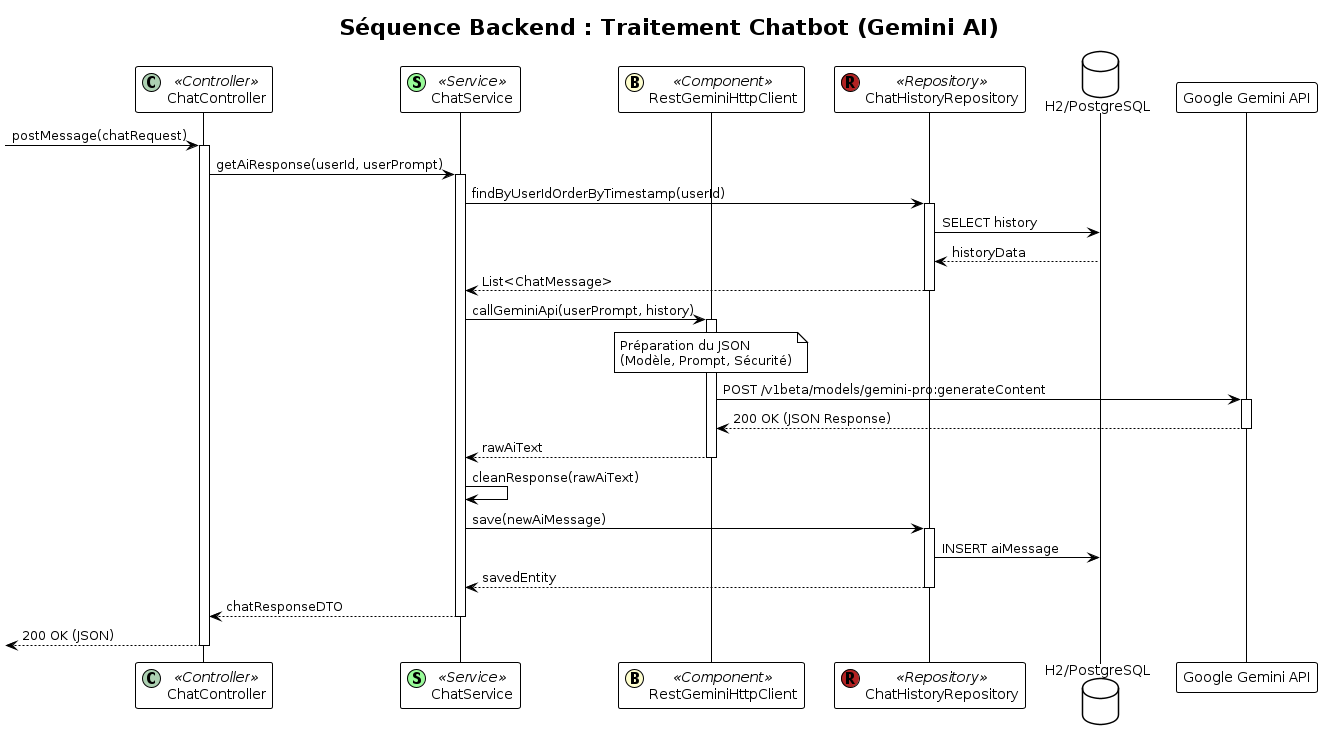

The diagram above was rendered by PlantUML. Its source (embedded in the PNG):
@startuml
!theme plain
title Séquence Backend : Traitement Chatbot (Gemini AI)
skinparam classAttributeIconSize 0
skinparam backgroundColor white

participant "ChatController" as Ctrl << (C,#ADD1B2) Controller >>
participant "ChatService" as Svc << (S,#98FB98) Service >>
participant "RestGeminiHttpClient" as Client << (B,#FEFECE) Component >>
participant "ChatHistoryRepository" as Repo << (R,#B22222) Repository >>
database "H2/PostgreSQL" as DB

[-> Ctrl : postMessage(chatRequest)
activate Ctrl

Ctrl -> Svc : getAiResponse(userId, userPrompt)
activate Svc

Svc -> Repo : findByUserIdOrderByTimestamp(userId)
activate Repo
Repo -> DB : SELECT history
DB --> Repo : historyData
Repo --> Svc : List<ChatMessage>
deactivate Repo

Svc -> Client : callGeminiApi(userPrompt, history)
activate Client

note over Client : Préparation du JSON\n(Modèle, Prompt, Sécurité)

Client -> "Google Gemini API" : POST /v1beta/models/gemini-pro:generateContent
activate "Google Gemini API"
"Google Gemini API" --> Client : 200 OK (JSON Response)
deactivate "Google Gemini API"

Client --> Svc : rawAiText
deactivate Client

Svc -> Svc : cleanResponse(rawAiText)

Svc -> Repo : save(newAiMessage)
activate Repo
Repo -> DB : INSERT aiMessage
Repo --> Svc : savedEntity
deactivate Repo

Svc --> Ctrl : chatResponseDTO
deactivate Svc

[<-- Ctrl : 200 OK (JSON)
deactivate Ctrl

@enduml